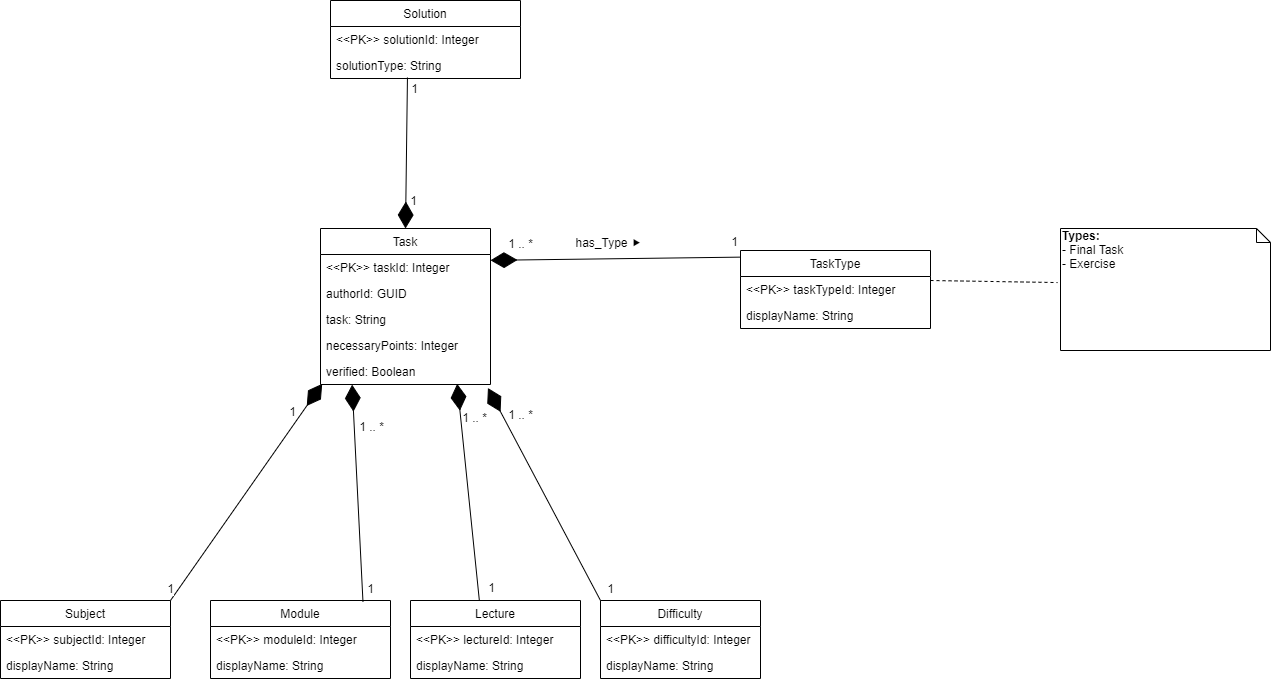

The diagram above was exported from draw.io. Its source (the exported page's mxGraphModel, read from the mxfile embedded in the PNG):
<mxGraphModel dx="1422" dy="713" grid="1" gridSize="10" guides="1" tooltips="1" connect="1" arrows="1" fold="1" page="1" pageScale="1" pageWidth="826" pageHeight="1169" background="#ffffff" math="0" shadow="0">
  <root>
    <mxCell id="0" />
    <mxCell id="1" parent="0" />
    <object label="" id="TYSsNtpgB68i84OsVJZ2-163">
      <mxCell style="endArrow=diamondThin;endFill=1;endSize=24;html=1;entryX=1;entryY=0.204;entryDx=0;entryDy=0;entryPerimeter=0;exitX=0;exitY=0.085;exitDx=0;exitDy=0;exitPerimeter=0;" edge="1" parent="1" source="TYSsNtpgB68i84OsVJZ2-158" target="TYSsNtpgB68i84OsVJZ2-154">
        <mxGeometry width="160" relative="1" as="geometry">
          <mxPoint x="290" y="510" as="sourcePoint" />
          <mxPoint x="450" y="510" as="targetPoint" />
        </mxGeometry>
      </mxCell>
    </object>
    <mxCell id="TYSsNtpgB68i84OsVJZ2-166" value="&lt;font style=&quot;font-size: 12px&quot;&gt;has_Type&amp;nbsp;&lt;span style=&quot;font-family: &amp;#34;comic sans ms&amp;#34; , cursive , sans-serif ; white-space: normal&quot;&gt;⯈&lt;/span&gt;&lt;br&gt;&lt;/font&gt;" style="text;html=1;align=center;verticalAlign=middle;resizable=0;points=[];labelBackgroundColor=#ffffff;" vertex="1" connectable="0" parent="TYSsNtpgB68i84OsVJZ2-163">
      <mxGeometry x="0.0579" y="-1" relative="1" as="geometry">
        <mxPoint y="-15.57" as="offset" />
      </mxGeometry>
    </mxCell>
    <mxCell id="TYSsNtpgB68i84OsVJZ2-167" value="1" style="text;html=1;align=center;verticalAlign=middle;resizable=0;points=[];labelBackgroundColor=#ffffff;" vertex="1" connectable="0" parent="TYSsNtpgB68i84OsVJZ2-163">
      <mxGeometry x="-0.9412" relative="1" as="geometry">
        <mxPoint y="-16.63" as="offset" />
      </mxGeometry>
    </mxCell>
    <mxCell id="TYSsNtpgB68i84OsVJZ2-168" value="1 .. *" style="text;html=1;align=center;verticalAlign=middle;resizable=0;points=[];labelBackgroundColor=#ffffff;" vertex="1" connectable="0" parent="TYSsNtpgB68i84OsVJZ2-163">
      <mxGeometry x="0.771" relative="1" as="geometry">
        <mxPoint y="-16.53" as="offset" />
      </mxGeometry>
    </mxCell>
    <mxCell id="TYSsNtpgB68i84OsVJZ2-219" value="" style="endArrow=diamondThin;endFill=1;endSize=24;html=1;exitX=0.405;exitY=0.962;exitDx=0;exitDy=0;exitPerimeter=0;entryX=0.5;entryY=0;entryDx=0;entryDy=0;" edge="1" parent="1" source="TYSsNtpgB68i84OsVJZ2-248" target="TYSsNtpgB68i84OsVJZ2-154">
      <mxGeometry width="160" relative="1" as="geometry">
        <mxPoint x="660" y="290" as="sourcePoint" />
        <mxPoint x="820" y="290" as="targetPoint" />
      </mxGeometry>
    </mxCell>
    <mxCell id="TYSsNtpgB68i84OsVJZ2-221" value="1" style="text;html=1;align=center;verticalAlign=middle;resizable=0;points=[];labelBackgroundColor=#ffffff;" vertex="1" connectable="0" parent="TYSsNtpgB68i84OsVJZ2-219">
      <mxGeometry x="-0.8529" y="-1" relative="1" as="geometry">
        <mxPoint x="8" as="offset" />
      </mxGeometry>
    </mxCell>
    <mxCell id="TYSsNtpgB68i84OsVJZ2-222" value="1" style="text;html=1;align=center;verticalAlign=middle;resizable=0;points=[];labelBackgroundColor=#ffffff;" vertex="1" connectable="0" parent="TYSsNtpgB68i84OsVJZ2-219">
      <mxGeometry x="0.6099" y="1" relative="1" as="geometry">
        <mxPoint x="5.77" as="offset" />
      </mxGeometry>
    </mxCell>
    <mxCell id="TYSsNtpgB68i84OsVJZ2-199" value="Difficulty" style="swimlane;fontStyle=0;childLayout=stackLayout;horizontal=1;startSize=26;fillColor=none;horizontalStack=0;resizeParent=1;resizeParentMax=0;resizeLast=0;collapsible=1;marginBottom=0;" vertex="1" parent="1">
      <mxGeometry x="940" y="700" width="160" height="78" as="geometry" />
    </mxCell>
    <mxCell id="TYSsNtpgB68i84OsVJZ2-200" value="&lt;&lt;PK&gt;&gt; difficultyId: Integer&#10;" style="text;strokeColor=none;fillColor=none;align=left;verticalAlign=top;spacingLeft=4;spacingRight=4;overflow=hidden;rotatable=0;points=[[0,0.5],[1,0.5]];portConstraint=eastwest;" vertex="1" parent="TYSsNtpgB68i84OsVJZ2-199">
      <mxGeometry y="26" width="160" height="26" as="geometry" />
    </mxCell>
    <mxCell id="TYSsNtpgB68i84OsVJZ2-201" value="displayName: String" style="text;strokeColor=none;fillColor=none;align=left;verticalAlign=top;spacingLeft=4;spacingRight=4;overflow=hidden;rotatable=0;points=[[0,0.5],[1,0.5]];portConstraint=eastwest;" vertex="1" parent="TYSsNtpgB68i84OsVJZ2-199">
      <mxGeometry y="52" width="160" height="26" as="geometry" />
    </mxCell>
    <mxCell id="TYSsNtpgB68i84OsVJZ2-195" value="Lecture" style="swimlane;fontStyle=0;childLayout=stackLayout;horizontal=1;startSize=26;fillColor=none;horizontalStack=0;resizeParent=1;resizeParentMax=0;resizeLast=0;collapsible=1;marginBottom=0;" vertex="1" parent="1">
      <mxGeometry x="750" y="700" width="170" height="78" as="geometry" />
    </mxCell>
    <mxCell id="TYSsNtpgB68i84OsVJZ2-196" value="&lt;&lt;PK&gt;&gt; lectureId: Integer" style="text;strokeColor=none;fillColor=none;align=left;verticalAlign=top;spacingLeft=4;spacingRight=4;overflow=hidden;rotatable=0;points=[[0,0.5],[1,0.5]];portConstraint=eastwest;" vertex="1" parent="TYSsNtpgB68i84OsVJZ2-195">
      <mxGeometry y="26" width="170" height="26" as="geometry" />
    </mxCell>
    <mxCell id="TYSsNtpgB68i84OsVJZ2-197" value="displayName: String" style="text;strokeColor=none;fillColor=none;align=left;verticalAlign=top;spacingLeft=4;spacingRight=4;overflow=hidden;rotatable=0;points=[[0,0.5],[1,0.5]];portConstraint=eastwest;" vertex="1" parent="TYSsNtpgB68i84OsVJZ2-195">
      <mxGeometry y="52" width="170" height="26" as="geometry" />
    </mxCell>
    <mxCell id="TYSsNtpgB68i84OsVJZ2-186" value="Subject" style="swimlane;fontStyle=0;childLayout=stackLayout;horizontal=1;startSize=26;fillColor=none;horizontalStack=0;resizeParent=1;resizeParentMax=0;resizeLast=0;collapsible=1;marginBottom=0;" vertex="1" parent="1">
      <mxGeometry x="340" y="700" width="170" height="78" as="geometry" />
    </mxCell>
    <mxCell id="TYSsNtpgB68i84OsVJZ2-187" value="&lt;&lt;PK&gt;&gt; subjectId: Integer" style="text;strokeColor=none;fillColor=none;align=left;verticalAlign=top;spacingLeft=4;spacingRight=4;overflow=hidden;rotatable=0;points=[[0,0.5],[1,0.5]];portConstraint=eastwest;" vertex="1" parent="TYSsNtpgB68i84OsVJZ2-186">
      <mxGeometry y="26" width="170" height="26" as="geometry" />
    </mxCell>
    <mxCell id="TYSsNtpgB68i84OsVJZ2-188" value="displayName: String" style="text;strokeColor=none;fillColor=none;align=left;verticalAlign=top;spacingLeft=4;spacingRight=4;overflow=hidden;rotatable=0;points=[[0,0.5],[1,0.5]];portConstraint=eastwest;" vertex="1" parent="TYSsNtpgB68i84OsVJZ2-186">
      <mxGeometry y="52" width="170" height="26" as="geometry" />
    </mxCell>
    <mxCell id="TYSsNtpgB68i84OsVJZ2-224" value="" style="endArrow=diamondThin;endFill=1;endSize=24;html=1;exitX=1;exitY=0;exitDx=0;exitDy=0;entryX=0.01;entryY=0.974;entryDx=0;entryDy=0;entryPerimeter=0;" edge="1" parent="1" source="TYSsNtpgB68i84OsVJZ2-186" target="TYSsNtpgB68i84OsVJZ2-169">
      <mxGeometry width="160" relative="1" as="geometry">
        <mxPoint x="630" y="710" as="sourcePoint" />
        <mxPoint x="790" y="710" as="targetPoint" />
      </mxGeometry>
    </mxCell>
    <mxCell id="TYSsNtpgB68i84OsVJZ2-225" value="1" style="text;html=1;align=center;verticalAlign=middle;resizable=0;points=[];labelBackgroundColor=#ffffff;" vertex="1" connectable="0" parent="TYSsNtpgB68i84OsVJZ2-224">
      <mxGeometry x="0.745" relative="1" as="geometry">
        <mxPoint x="-11.05" as="offset" />
      </mxGeometry>
    </mxCell>
    <mxCell id="TYSsNtpgB68i84OsVJZ2-226" value="1" style="text;html=1;align=center;verticalAlign=middle;resizable=0;points=[];labelBackgroundColor=#ffffff;" vertex="1" connectable="0" parent="TYSsNtpgB68i84OsVJZ2-224">
      <mxGeometry x="-0.8881" y="1" relative="1" as="geometry">
        <mxPoint x="-8.34" as="offset" />
      </mxGeometry>
    </mxCell>
    <mxCell id="TYSsNtpgB68i84OsVJZ2-227" value="" style="endArrow=diamondThin;endFill=1;endSize=24;html=1;entryX=0.186;entryY=1.006;entryDx=0;entryDy=0;entryPerimeter=0;exitX=0.847;exitY=0.013;exitDx=0;exitDy=0;exitPerimeter=0;" edge="1" parent="1" source="TYSsNtpgB68i84OsVJZ2-190" target="TYSsNtpgB68i84OsVJZ2-169">
      <mxGeometry width="160" relative="1" as="geometry">
        <mxPoint x="702" y="696" as="sourcePoint" />
        <mxPoint x="740" y="610" as="targetPoint" />
      </mxGeometry>
    </mxCell>
    <mxCell id="TYSsNtpgB68i84OsVJZ2-228" value="1 .. *" style="text;html=1;align=center;verticalAlign=middle;resizable=0;points=[];labelBackgroundColor=#ffffff;" vertex="1" connectable="0" parent="TYSsNtpgB68i84OsVJZ2-227">
      <mxGeometry x="0.6205" y="-1" relative="1" as="geometry">
        <mxPoint x="15.329999999999998" as="offset" />
      </mxGeometry>
    </mxCell>
    <mxCell id="TYSsNtpgB68i84OsVJZ2-229" value="1" style="text;html=1;align=center;verticalAlign=middle;resizable=0;points=[];labelBackgroundColor=#ffffff;" vertex="1" connectable="0" parent="TYSsNtpgB68i84OsVJZ2-227">
      <mxGeometry x="-0.8814" y="-2" relative="1" as="geometry">
        <mxPoint x="5.59" as="offset" />
      </mxGeometry>
    </mxCell>
    <mxCell id="TYSsNtpgB68i84OsVJZ2-190" value="Module" style="swimlane;fontStyle=0;childLayout=stackLayout;horizontal=1;startSize=26;fillColor=none;horizontalStack=0;resizeParent=1;resizeParentMax=0;resizeLast=0;collapsible=1;marginBottom=0;" vertex="1" parent="1">
      <mxGeometry x="550" y="700" width="180" height="78" as="geometry" />
    </mxCell>
    <mxCell id="TYSsNtpgB68i84OsVJZ2-191" value="&lt;&lt;PK&gt;&gt; moduleId: Integer" style="text;strokeColor=none;fillColor=none;align=left;verticalAlign=top;spacingLeft=4;spacingRight=4;overflow=hidden;rotatable=0;points=[[0,0.5],[1,0.5]];portConstraint=eastwest;" vertex="1" parent="TYSsNtpgB68i84OsVJZ2-190">
      <mxGeometry y="26" width="180" height="26" as="geometry" />
    </mxCell>
    <mxCell id="TYSsNtpgB68i84OsVJZ2-192" value="displayName: String" style="text;strokeColor=none;fillColor=none;align=left;verticalAlign=top;spacingLeft=4;spacingRight=4;overflow=hidden;rotatable=0;points=[[0,0.5],[1,0.5]];portConstraint=eastwest;" vertex="1" parent="TYSsNtpgB68i84OsVJZ2-190">
      <mxGeometry y="52" width="180" height="26" as="geometry" />
    </mxCell>
    <mxCell id="TYSsNtpgB68i84OsVJZ2-230" value="" style="endArrow=diamondThin;endFill=1;endSize=24;html=1;entryX=0.804;entryY=0.974;entryDx=0;entryDy=0;entryPerimeter=0;exitX=0.405;exitY=0;exitDx=0;exitDy=0;exitPerimeter=0;" edge="1" parent="1" source="TYSsNtpgB68i84OsVJZ2-195" target="TYSsNtpgB68i84OsVJZ2-169">
      <mxGeometry width="160" relative="1" as="geometry">
        <mxPoint x="580" y="610" as="sourcePoint" />
        <mxPoint x="740" y="610" as="targetPoint" />
      </mxGeometry>
    </mxCell>
    <mxCell id="TYSsNtpgB68i84OsVJZ2-231" value="1 .. *" style="text;html=1;align=center;verticalAlign=middle;resizable=0;points=[];labelBackgroundColor=#ffffff;" vertex="1" connectable="0" parent="TYSsNtpgB68i84OsVJZ2-230">
      <mxGeometry x="0.6914" relative="1" as="geometry">
        <mxPoint x="13.32" as="offset" />
      </mxGeometry>
    </mxCell>
    <mxCell id="TYSsNtpgB68i84OsVJZ2-232" value="1" style="text;html=1;align=center;verticalAlign=middle;resizable=0;points=[];labelBackgroundColor=#ffffff;" vertex="1" connectable="0" parent="TYSsNtpgB68i84OsVJZ2-230">
      <mxGeometry x="-0.8671" y="1" relative="1" as="geometry">
        <mxPoint x="14.3" as="offset" />
      </mxGeometry>
    </mxCell>
    <mxCell id="TYSsNtpgB68i84OsVJZ2-233" value="" style="endArrow=diamondThin;endFill=1;endSize=24;html=1;entryX=0.985;entryY=1.135;entryDx=0;entryDy=0;entryPerimeter=0;exitX=0;exitY=0;exitDx=0;exitDy=0;" edge="1" parent="1" source="TYSsNtpgB68i84OsVJZ2-199" target="TYSsNtpgB68i84OsVJZ2-169">
      <mxGeometry width="160" relative="1" as="geometry">
        <mxPoint x="580" y="610" as="sourcePoint" />
        <mxPoint x="740" y="610" as="targetPoint" />
      </mxGeometry>
    </mxCell>
    <mxCell id="TYSsNtpgB68i84OsVJZ2-234" value="1 .. *" style="text;html=1;align=center;verticalAlign=middle;resizable=0;points=[];labelBackgroundColor=#ffffff;" vertex="1" connectable="0" parent="TYSsNtpgB68i84OsVJZ2-233">
      <mxGeometry x="0.7381" y="-3" relative="1" as="geometry">
        <mxPoint x="15.17" as="offset" />
      </mxGeometry>
    </mxCell>
    <mxCell id="TYSsNtpgB68i84OsVJZ2-235" value="1" style="text;html=1;align=center;verticalAlign=middle;resizable=0;points=[];labelBackgroundColor=#ffffff;" vertex="1" connectable="0" parent="TYSsNtpgB68i84OsVJZ2-233">
      <mxGeometry x="-0.8913" y="-3" relative="1" as="geometry">
        <mxPoint x="12.87" as="offset" />
      </mxGeometry>
    </mxCell>
    <mxCell id="TYSsNtpgB68i84OsVJZ2-154" value="Task" style="swimlane;fontStyle=0;childLayout=stackLayout;horizontal=1;startSize=26;fillColor=none;horizontalStack=0;resizeParent=1;resizeParentMax=0;resizeLast=0;collapsible=1;marginBottom=0;" vertex="1" parent="1">
      <mxGeometry x="660" y="328" width="170" height="156" as="geometry" />
    </mxCell>
    <mxCell id="TYSsNtpgB68i84OsVJZ2-155" value="&lt;&lt;PK&gt;&gt; taskId: Integer" style="text;strokeColor=none;fillColor=none;align=left;verticalAlign=top;spacingLeft=4;spacingRight=4;overflow=hidden;rotatable=0;points=[[0,0.5],[1,0.5]];portConstraint=eastwest;" vertex="1" parent="TYSsNtpgB68i84OsVJZ2-154">
      <mxGeometry y="26" width="170" height="26" as="geometry" />
    </mxCell>
    <mxCell id="TYSsNtpgB68i84OsVJZ2-249" value="authorId: GUID" style="text;strokeColor=none;fillColor=none;align=left;verticalAlign=top;spacingLeft=4;spacingRight=4;overflow=hidden;rotatable=0;points=[[0,0.5],[1,0.5]];portConstraint=eastwest;" vertex="1" parent="TYSsNtpgB68i84OsVJZ2-154">
      <mxGeometry y="52" width="170" height="26" as="geometry" />
    </mxCell>
    <mxCell id="TYSsNtpgB68i84OsVJZ2-156" value="task: String" style="text;strokeColor=none;fillColor=none;align=left;verticalAlign=top;spacingLeft=4;spacingRight=4;overflow=hidden;rotatable=0;points=[[0,0.5],[1,0.5]];portConstraint=eastwest;" vertex="1" parent="TYSsNtpgB68i84OsVJZ2-154">
      <mxGeometry y="78" width="170" height="26" as="geometry" />
    </mxCell>
    <mxCell id="TYSsNtpgB68i84OsVJZ2-157" value="necessaryPoints: Integer" style="text;strokeColor=none;fillColor=none;align=left;verticalAlign=top;spacingLeft=4;spacingRight=4;overflow=hidden;rotatable=0;points=[[0,0.5],[1,0.5]];portConstraint=eastwest;" vertex="1" parent="TYSsNtpgB68i84OsVJZ2-154">
      <mxGeometry y="104" width="170" height="26" as="geometry" />
    </mxCell>
    <mxCell id="TYSsNtpgB68i84OsVJZ2-169" value="verified: Boolean" style="text;strokeColor=none;fillColor=none;align=left;verticalAlign=top;spacingLeft=4;spacingRight=4;overflow=hidden;rotatable=0;points=[[0,0.5],[1,0.5]];portConstraint=eastwest;" vertex="1" parent="TYSsNtpgB68i84OsVJZ2-154">
      <mxGeometry y="130" width="170" height="26" as="geometry" />
    </mxCell>
    <mxCell id="TYSsNtpgB68i84OsVJZ2-158" value="TaskType" style="swimlane;fontStyle=0;childLayout=stackLayout;horizontal=1;startSize=26;fillColor=none;horizontalStack=0;resizeParent=1;resizeParentMax=0;resizeLast=0;collapsible=1;marginBottom=0;" vertex="1" parent="1">
      <mxGeometry x="1080" y="350" width="190" height="78" as="geometry" />
    </mxCell>
    <mxCell id="TYSsNtpgB68i84OsVJZ2-159" value="&lt;&lt;PK&gt;&gt; taskTypeId: Integer" style="text;strokeColor=none;fillColor=none;align=left;verticalAlign=top;spacingLeft=4;spacingRight=4;overflow=hidden;rotatable=0;points=[[0,0.5],[1,0.5]];portConstraint=eastwest;" vertex="1" parent="TYSsNtpgB68i84OsVJZ2-158">
      <mxGeometry y="26" width="190" height="26" as="geometry" />
    </mxCell>
    <mxCell id="TYSsNtpgB68i84OsVJZ2-161" value="displayName: String" style="text;strokeColor=none;fillColor=none;align=left;verticalAlign=top;spacingLeft=4;spacingRight=4;overflow=hidden;rotatable=0;points=[[0,0.5],[1,0.5]];portConstraint=eastwest;" vertex="1" parent="TYSsNtpgB68i84OsVJZ2-158">
      <mxGeometry y="52" width="190" height="26" as="geometry" />
    </mxCell>
    <mxCell id="TYSsNtpgB68i84OsVJZ2-245" value="&lt;b&gt;Types:&lt;/b&gt;&lt;br&gt;- Final Task&lt;br&gt;- Exercise" style="shape=note;whiteSpace=wrap;html=1;size=14;verticalAlign=top;align=left;spacingTop=-6;" vertex="1" parent="1">
      <mxGeometry x="1400" y="328" width="210" height="122" as="geometry" />
    </mxCell>
    <mxCell id="TYSsNtpgB68i84OsVJZ2-247" value="" style="endArrow=none;dashed=1;html=1;exitX=1;exitY=0.154;exitDx=0;exitDy=0;exitPerimeter=0;entryX=-0.014;entryY=0.443;entryDx=0;entryDy=0;entryPerimeter=0;" edge="1" parent="1" source="TYSsNtpgB68i84OsVJZ2-159" target="TYSsNtpgB68i84OsVJZ2-245">
      <mxGeometry width="50" height="50" relative="1" as="geometry">
        <mxPoint x="1290" y="440" as="sourcePoint" />
        <mxPoint x="1380" y="389" as="targetPoint" />
      </mxGeometry>
    </mxCell>
    <mxCell id="TYSsNtpgB68i84OsVJZ2-210" value="Solution" style="swimlane;fontStyle=0;childLayout=stackLayout;horizontal=1;startSize=26;fillColor=none;horizontalStack=0;resizeParent=1;resizeParentMax=0;resizeLast=0;collapsible=1;marginBottom=0;" vertex="1" parent="1">
      <mxGeometry x="670" y="100" width="190" height="78" as="geometry" />
    </mxCell>
    <mxCell id="TYSsNtpgB68i84OsVJZ2-211" value="&lt;&lt;PK&gt;&gt; solutionId: Integer" style="text;strokeColor=none;fillColor=none;align=left;verticalAlign=top;spacingLeft=4;spacingRight=4;overflow=hidden;rotatable=0;points=[[0,0.5],[1,0.5]];portConstraint=eastwest;" vertex="1" parent="TYSsNtpgB68i84OsVJZ2-210">
      <mxGeometry y="26" width="190" height="26" as="geometry" />
    </mxCell>
    <mxCell id="TYSsNtpgB68i84OsVJZ2-248" value="solutionType: String" style="text;strokeColor=none;fillColor=none;align=left;verticalAlign=top;spacingLeft=4;spacingRight=4;overflow=hidden;rotatable=0;points=[[0,0.5],[1,0.5]];portConstraint=eastwest;" vertex="1" parent="TYSsNtpgB68i84OsVJZ2-210">
      <mxGeometry y="52" width="190" height="26" as="geometry" />
    </mxCell>
  </root>
</mxGraphModel>